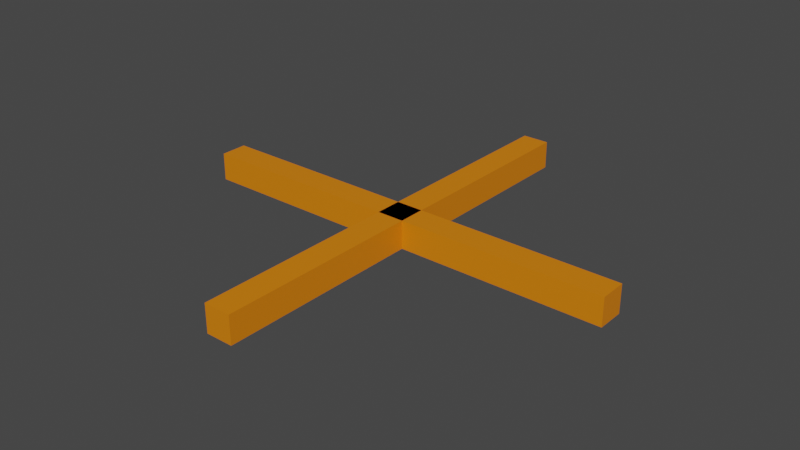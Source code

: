 # Source: Multipy.blend  (saved by Blender 3.4.6; exported with 4.5.12 LTS)
import bpy
from mathutils import Matrix  # noqa: F401  (used for matrix-valued properties, if any)

bpy.ops.wm.read_factory_settings(use_empty=True)
scene = bpy.context.scene
scene.name = 'Scene'

# ---- collections
col_collection = bpy.data.collections.new('Collection'); scene.collection.children.link(col_collection)

# ---- materials (node trees are filled in below, after node groups)
mat_material_001 = bpy.data.materials.new('Material.001')
mat_material_001.use_transparent_shadow = False
mat_material_002 = bpy.data.materials.new('Material.002')
mat_material_002.use_transparent_shadow = False

# ---- material node trees
mat_material_001.use_nodes = True; mat_material_001.node_tree.nodes.clear()
_N = mat_material_001.node_tree.nodes; _L = mat_material_001.node_tree.links
n0 = _N.new('ShaderNodeBsdfPrincipled'); n0.name = 'Principled BSDF'; n0.location = (10, 300)
n0.distribution = 'GGX'
n0.subsurface_method = 'RANDOM_WALK_SKIN'
n0.inputs[0].default_value = (0.7991, 0.2159, 0.001214, 1.0)
n0.inputs[3].default_value = 1.45
n0.inputs[27].default_value = (0.0, 0.0, 0.0, 1.0)
n0.inputs[28].default_value = 1.0
n1 = _N.new('ShaderNodeOutputMaterial'); n1.name = 'Material Output'; n1.location = (300, 300)
_L.new(n0.outputs[0], n1.inputs[0])
n1.is_active_output = True
mat_material_002.use_nodes = True; mat_material_002.node_tree.nodes.clear()
_N = mat_material_002.node_tree.nodes; _L = mat_material_002.node_tree.links
n0 = _N.new('ShaderNodeBsdfPrincipled'); n0.name = 'Principled BSDF'; n0.location = (10, 300)
n0.distribution = 'GGX'
n0.subsurface_method = 'RANDOM_WALK_SKIN'
n0.inputs[0].default_value = (0.7991, 0.2159, 0.001214, 1.0)
n0.inputs[3].default_value = 1.45
n0.inputs[27].default_value = (0.0, 0.0, 0.0, 1.0)
n0.inputs[28].default_value = 1.0
n1 = _N.new('ShaderNodeOutputMaterial'); n1.name = 'Material Output'; n1.location = (300, 300)
_L.new(n0.outputs[0], n1.inputs[0])
n1.is_active_output = True

# ---- world
world_world = bpy.data.worlds.new('World'); scene.world = world_world
world_world.use_nodes = True; world_world.node_tree.nodes.clear()
_N = world_world.node_tree.nodes; _L = world_world.node_tree.links
n0 = _N.new('ShaderNodeOutputWorld'); n0.name = 'World Output'; n0.location = (300, 300)
n1 = _N.new('ShaderNodeBackground'); n1.name = 'Background'; n1.location = (10, 300)
n1.inputs[0].default_value = (0.05088, 0.05088, 0.05088, 1.0)
_L.new(n1.outputs[0], n0.inputs[0])
n0.is_active_output = True
world_world.color = (0.05088, 0.05088, 0.05088)
world_world.use_sun_shadow = False
world_world.sun_shadow_jitter_overblur = 0.0

# ---- meshes
me_cube_001 = bpy.data.meshes.new('Cube.001')
me_cube_001.from_pydata([(-1.61, -0.1005, -0.1032), (-1.61, -0.1005, 0.1032), (-1.61, 0.1005, -0.1032), (-1.61, 0.1005, 0.1032), (1.61, -0.1005, -0.1032), (1.61, -0.1005, 0.1032), (1.61, 0.1005, -0.1032), (1.61, 0.1005, 0.1032)], [], [(0, 1, 3, 2), (2, 3, 7, 6), (6, 7, 5, 4), (4, 5, 1, 0), (2, 6, 4, 0), (7, 3, 1, 5)])
_uv = me_cube_001.uv_layers.new(name='UVMap')
_uv.uv.foreach_set('vector', [0.375, 0.0, 0.625, 0.0, 0.625, 0.25, 0.375, 0.25, 0.375, 0.25, 0.625, 0.25, 0.625, 0.5, 0.375, 0.5, 0.375, 0.5, 0.625, 0.5, 0.625, 0.75, 0.375, 0.75, 0.375, 0.75, 0.625, 0.75, 0.625, 1.0, 0.375, 1.0, 0.125, 0.5, 0.375, 0.5, 0.375, 0.75, 0.125, 0.75, 0.625, 0.5, 0.875, 0.5, 0.875, 0.75, 0.625, 0.75])
me_cube_001.materials.append(mat_material_001)
me_cube_001.update()
me_cube_002 = bpy.data.meshes.new('Cube.002')
me_cube_002.from_pydata([(-1.61, -0.1005, -0.1032), (-1.61, -0.1005, 0.1032), (-1.61, 0.1005, -0.1032), (-1.61, 0.1005, 0.1032), (1.61, -0.1005, -0.1032), (1.61, -0.1005, 0.1032), (1.61, 0.1005, -0.1032), (1.61, 0.1005, 0.1032)], [], [(0, 1, 3, 2), (2, 3, 7, 6), (6, 7, 5, 4), (4, 5, 1, 0), (2, 6, 4, 0), (7, 3, 1, 5)])
_uv = me_cube_002.uv_layers.new(name='UVMap')
_uv.uv.foreach_set('vector', [0.375, 0.0, 0.625, 0.0, 0.625, 0.25, 0.375, 0.25, 0.375, 0.25, 0.625, 0.25, 0.625, 0.5, 0.375, 0.5, 0.375, 0.5, 0.625, 0.5, 0.625, 0.75, 0.375, 0.75, 0.375, 0.75, 0.625, 0.75, 0.625, 1.0, 0.375, 1.0, 0.125, 0.5, 0.375, 0.5, 0.375, 0.75, 0.125, 0.75, 0.625, 0.5, 0.875, 0.5, 0.875, 0.75, 0.625, 0.75])
me_cube_002.materials.append(mat_material_002)
me_cube_002.update()

# ---- objects
ob_cube = bpy.data.objects.new('Cube', me_cube_001)
ob_cube_001 = bpy.data.objects.new('Cube.001', me_cube_002)

# ---- transforms, parenting, visibility, modifiers, constraints
ob_cube.location = (0.009068, 0.2302, 0.1032)
ob_cube_001.location = (0.009068, 0.2302, 0.1032)
ob_cube_001.rotation_euler = (0.0, -0.0, 1.569)

# ---- collection membership
col_collection.objects.link(ob_cube)
col_collection.objects.link(ob_cube_001)

# ---- scene / render settings (as saved in the file)
scene.frame_start = 1; scene.frame_end = 250; scene.frame_set(1)
scene.render.engine = 'BLENDER_EEVEE_NEXT'
scene.cycles.sampling_pattern = 'TABULATED_SOBOL'
scene.cycles.use_light_tree = False
scene.view_settings.view_transform = 'Filmic'
bpy.context.view_layer.update()

# ---- added for rendering (the .blend has no active camera and no usable light): camera, sun
cam_auto = bpy.data.cameras.new('AutoCamera')
cam_auto.lens = 50.0
cam_auto.sensor_width = 36.0
cam_auto.clip_end = 1000.0
ob_auto_camera = bpy.data.objects.new('AutoCamera', cam_auto)
scene.collection.objects.link(ob_auto_camera)
ob_auto_camera.location = (4.22628, -4.83048, 3.47696)
ob_auto_camera.rotation_euler = (1.09748, -7.21219e-08, 0.694738)
scene.camera = ob_auto_camera
light_auto_sun = bpy.data.lights.new('AutoSun', 'SUN')
light_auto_sun.energy = 3.0
light_auto_sun.angle = 0.0523599
ob_auto_sun = bpy.data.objects.new('AutoSun', light_auto_sun)
scene.collection.objects.link(ob_auto_sun)
ob_auto_sun.rotation_euler = (0.872665, 0.174533, 0.523599)
bpy.context.view_layer.update()
